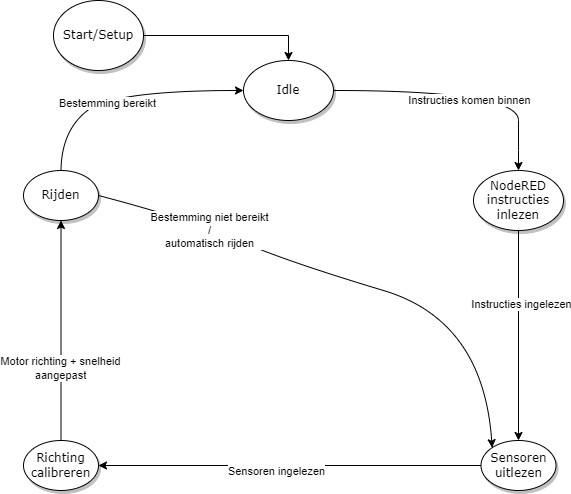

The diagram above was exported from draw.io. Its source (the exported page's mxGraphModel, read from the mxfile embedded in the PNG):
<mxGraphModel dx="1038" dy="689" grid="1" gridSize="10" guides="1" tooltips="1" connect="1" arrows="1" fold="1" page="1" pageScale="1" pageWidth="1100" pageHeight="850" background="none" math="0" shadow="0">
  <root>
    <mxCell id="0" />
    <mxCell id="1" parent="0" />
    <mxCell id="1ea317790d2ca983-1" value="Idle" style="ellipse;whiteSpace=wrap;html=1;rounded=0;shadow=1;comic=0;labelBackgroundColor=none;strokeWidth=1;fontFamily=Verdana;fontSize=12;align=center;" parent="1" vertex="1">
      <mxGeometry x="450" y="80" width="90" height="60" as="geometry" />
    </mxCell>
    <mxCell id="1ea317790d2ca983-3" value="&lt;span&gt;NodeRED instructies inlezen&lt;br&gt;&lt;/span&gt;" style="ellipse;whiteSpace=wrap;html=1;rounded=0;shadow=1;comic=0;labelBackgroundColor=none;strokeWidth=1;fontFamily=Verdana;fontSize=12;align=center;" parent="1" vertex="1">
      <mxGeometry x="680" y="190" width="90" height="60" as="geometry" />
    </mxCell>
    <mxCell id="1ea317790d2ca983-4" value="Sensoren&lt;br&gt;uitlezen" style="ellipse;whiteSpace=wrap;html=1;rounded=0;shadow=1;comic=0;labelBackgroundColor=none;strokeWidth=1;fontFamily=Verdana;fontSize=12;align=center;" parent="1" vertex="1">
      <mxGeometry x="687.5" y="460" width="75" height="50" as="geometry" />
    </mxCell>
    <mxCell id="1ea317790d2ca983-5" value="&lt;span&gt;Richting calibreren&lt;br&gt;&lt;/span&gt;" style="ellipse;whiteSpace=wrap;html=1;rounded=0;shadow=1;comic=0;labelBackgroundColor=none;strokeWidth=1;fontFamily=Verdana;fontSize=12;align=center;" parent="1" vertex="1">
      <mxGeometry x="230" y="460" width="75" height="50" as="geometry" />
    </mxCell>
    <mxCell id="1ea317790d2ca983-8" value="Rijden" style="ellipse;whiteSpace=wrap;html=1;rounded=0;shadow=1;comic=0;labelBackgroundColor=none;strokeWidth=1;fontFamily=Verdana;fontSize=12;align=center;" parent="1" vertex="1">
      <mxGeometry x="230" y="190" width="75" height="50" as="geometry" />
    </mxCell>
    <mxCell id="-fcxtUM7wYFqBL10lF-e-1" value="&lt;span&gt;Start/Setup&lt;br&gt;&lt;/span&gt;" style="ellipse;whiteSpace=wrap;html=1;rounded=0;shadow=1;comic=0;labelBackgroundColor=none;strokeWidth=1;fontFamily=Verdana;fontSize=12;align=center;" parent="1" vertex="1">
      <mxGeometry x="260" y="20" width="90" height="70" as="geometry" />
    </mxCell>
    <mxCell id="-fcxtUM7wYFqBL10lF-e-2" value="" style="endArrow=classic;html=1;rounded=0;exitX=1;exitY=0.5;exitDx=0;exitDy=0;entryX=0.5;entryY=0;entryDx=0;entryDy=0;" parent="1" source="-fcxtUM7wYFqBL10lF-e-1" target="1ea317790d2ca983-1" edge="1">
      <mxGeometry width="50" height="50" relative="1" as="geometry">
        <mxPoint x="430" y="70" as="sourcePoint" />
        <mxPoint x="480" y="20" as="targetPoint" />
        <Array as="points">
          <mxPoint x="495" y="55" />
        </Array>
      </mxGeometry>
    </mxCell>
    <mxCell id="tKSIWLDuHPEgJTT8KI22-2" value="" style="curved=1;endArrow=classic;html=1;rounded=0;exitX=1;exitY=0.5;exitDx=0;exitDy=0;entryX=0.5;entryY=0;entryDx=0;entryDy=0;" parent="1" source="1ea317790d2ca983-1" target="1ea317790d2ca983-3" edge="1">
      <mxGeometry width="50" height="50" relative="1" as="geometry">
        <mxPoint x="590" y="250" as="sourcePoint" />
        <mxPoint x="640" y="200" as="targetPoint" />
        <Array as="points">
          <mxPoint x="725" y="110" />
          <mxPoint x="725" y="170" />
        </Array>
      </mxGeometry>
    </mxCell>
    <mxCell id="tKSIWLDuHPEgJTT8KI22-11" value="Instructies komen binnen" style="edgeLabel;html=1;align=center;verticalAlign=middle;resizable=0;points=[];" parent="tKSIWLDuHPEgJTT8KI22-2" vertex="1" connectable="0">
      <mxGeometry x="0.0189" y="-9" relative="1" as="geometry">
        <mxPoint as="offset" />
      </mxGeometry>
    </mxCell>
    <mxCell id="tKSIWLDuHPEgJTT8KI22-4" value="" style="endArrow=classic;html=1;rounded=0;exitX=0.5;exitY=1;exitDx=0;exitDy=0;entryX=0.5;entryY=0;entryDx=0;entryDy=0;" parent="1" source="1ea317790d2ca983-3" target="1ea317790d2ca983-4" edge="1">
      <mxGeometry width="50" height="50" relative="1" as="geometry">
        <mxPoint x="550" y="430" as="sourcePoint" />
        <mxPoint x="600" y="380" as="targetPoint" />
      </mxGeometry>
    </mxCell>
    <mxCell id="tKSIWLDuHPEgJTT8KI22-12" value="Instructies ingelezen" style="edgeLabel;html=1;align=center;verticalAlign=middle;resizable=0;points=[];" parent="tKSIWLDuHPEgJTT8KI22-4" vertex="1" connectable="0">
      <mxGeometry x="-0.3086" y="2" relative="1" as="geometry">
        <mxPoint as="offset" />
      </mxGeometry>
    </mxCell>
    <mxCell id="tKSIWLDuHPEgJTT8KI22-5" value="" style="curved=1;endArrow=classic;html=1;rounded=0;entryX=0;entryY=0.5;entryDx=0;entryDy=0;exitX=0.5;exitY=0;exitDx=0;exitDy=0;" parent="1" source="1ea317790d2ca983-8" target="1ea317790d2ca983-1" edge="1">
      <mxGeometry width="50" height="50" relative="1" as="geometry">
        <mxPoint x="360" y="260" as="sourcePoint" />
        <mxPoint x="410" y="210" as="targetPoint" />
        <Array as="points">
          <mxPoint x="268" y="150" />
          <mxPoint x="320" y="110" />
        </Array>
      </mxGeometry>
    </mxCell>
    <mxCell id="tKSIWLDuHPEgJTT8KI22-10" value="Bestemming bereikt" style="edgeLabel;html=1;align=center;verticalAlign=middle;resizable=0;points=[];" parent="tKSIWLDuHPEgJTT8KI22-5" vertex="1" connectable="0">
      <mxGeometry x="-0.2101" y="-6" relative="1" as="geometry">
        <mxPoint as="offset" />
      </mxGeometry>
    </mxCell>
    <mxCell id="tKSIWLDuHPEgJTT8KI22-6" value="" style="endArrow=classic;html=1;rounded=0;entryX=1;entryY=0.5;entryDx=0;entryDy=0;exitX=0;exitY=0.5;exitDx=0;exitDy=0;" parent="1" source="1ea317790d2ca983-4" target="1ea317790d2ca983-5" edge="1">
      <mxGeometry width="50" height="50" relative="1" as="geometry">
        <mxPoint x="490" y="490" as="sourcePoint" />
        <mxPoint x="540" y="440" as="targetPoint" />
      </mxGeometry>
    </mxCell>
    <mxCell id="tKSIWLDuHPEgJTT8KI22-13" value="Sensoren ingelezen" style="edgeLabel;html=1;align=center;verticalAlign=middle;resizable=0;points=[];" parent="tKSIWLDuHPEgJTT8KI22-6" vertex="1" connectable="0">
      <mxGeometry x="0.0745" y="5" relative="1" as="geometry">
        <mxPoint as="offset" />
      </mxGeometry>
    </mxCell>
    <mxCell id="tKSIWLDuHPEgJTT8KI22-7" value="" style="endArrow=classic;html=1;rounded=0;entryX=0.5;entryY=1;entryDx=0;entryDy=0;exitX=0.5;exitY=0;exitDx=0;exitDy=0;" parent="1" source="1ea317790d2ca983-5" target="1ea317790d2ca983-8" edge="1">
      <mxGeometry width="50" height="50" relative="1" as="geometry">
        <mxPoint x="240" y="350" as="sourcePoint" />
        <mxPoint x="290" y="300" as="targetPoint" />
      </mxGeometry>
    </mxCell>
    <mxCell id="tKSIWLDuHPEgJTT8KI22-14" value="Motor richting + snelheid&lt;br&gt;aangepast" style="edgeLabel;html=1;align=center;verticalAlign=middle;resizable=0;points=[];" parent="tKSIWLDuHPEgJTT8KI22-7" vertex="1" connectable="0">
      <mxGeometry x="-0.3327" y="2" relative="1" as="geometry">
        <mxPoint x="1" as="offset" />
      </mxGeometry>
    </mxCell>
    <mxCell id="tKSIWLDuHPEgJTT8KI22-8" value="" style="curved=1;endArrow=classic;html=1;rounded=0;exitX=1;exitY=0.5;exitDx=0;exitDy=0;entryX=0;entryY=0;entryDx=0;entryDy=0;" parent="1" source="1ea317790d2ca983-8" target="1ea317790d2ca983-4" edge="1">
      <mxGeometry width="50" height="50" relative="1" as="geometry">
        <mxPoint x="420" y="240" as="sourcePoint" />
        <mxPoint x="470" y="190" as="targetPoint" />
        <Array as="points">
          <mxPoint x="400" y="240" />
          <mxPoint x="490" y="280" />
          <mxPoint x="690" y="340" />
        </Array>
      </mxGeometry>
    </mxCell>
    <mxCell id="tKSIWLDuHPEgJTT8KI22-9" value="Bestemming niet bereikt&lt;br&gt;/&lt;br&gt;automatisch rijden" style="edgeLabel;html=1;align=center;verticalAlign=middle;resizable=0;points=[];" parent="tKSIWLDuHPEgJTT8KI22-8" vertex="1" connectable="0">
      <mxGeometry x="-0.5634" y="-3" relative="1" as="geometry">
        <mxPoint as="offset" />
      </mxGeometry>
    </mxCell>
  </root>
</mxGraphModel>